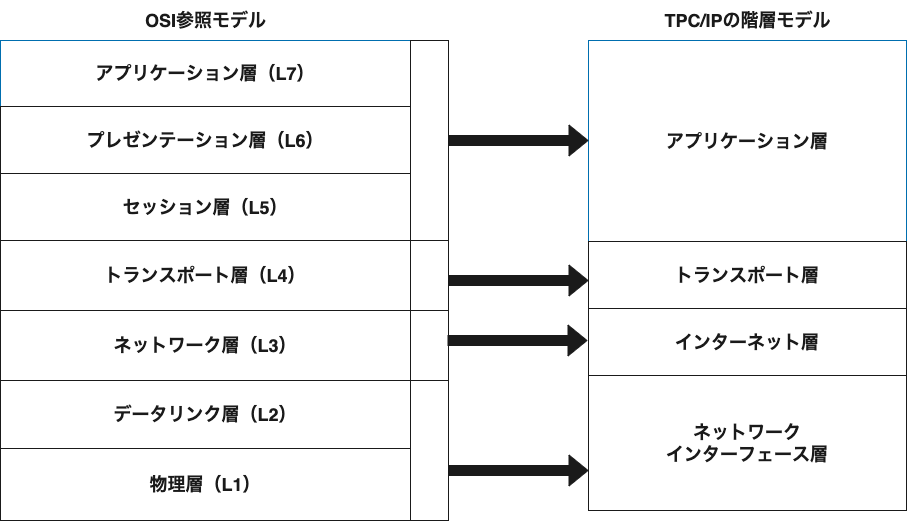

The diagram above was exported from draw.io. Its source (the exported page's mxGraphModel, read from the mxfile embedded in the PNG):
<mxGraphModel dx="361" dy="514" grid="1" gridSize="10" guides="1" tooltips="1" connect="1" arrows="1" fold="1" page="1" pageScale="1" pageWidth="827" pageHeight="1169" background="#ffffff" math="0" shadow="0">
  <root>
    <mxCell id="0" />
    <mxCell id="1" parent="0" />
    <mxCell id="276" value="" style="childLayout=tableLayout;recursiveResize=0;shadow=0;fillColor=none;strokeColor=#1A1A1A;fontColor=#1A1A1A;fontStyle=1" parent="1" vertex="1">
      <mxGeometry x="234" y="360" width="410" height="480.00000000000045" as="geometry" />
    </mxCell>
    <mxCell id="277" style="shape=tableRow;horizontal=0;startSize=0;swimlaneHead=0;swimlaneBody=0;top=0;left=0;bottom=0;right=0;dropTarget=0;collapsible=0;recursiveResize=0;expand=0;fontStyle=1;fillColor=none;strokeColor=#006EAF;fontColor=#ffffff;" parent="276" vertex="1">
      <mxGeometry width="410" height="66" as="geometry" />
    </mxCell>
    <mxCell id="278" value="&lt;span style=&quot;font-size: 18px;&quot;&gt;アプリケーション層（L7）&lt;/span&gt;" style="connectable=0;recursiveResize=0;strokeColor=inherit;fillColor=none;align=center;whiteSpace=wrap;html=1;fontColor=#1A1A1A;fontStyle=1" parent="277" vertex="1">
      <mxGeometry width="410" height="66" as="geometry">
        <mxRectangle width="410" height="66" as="alternateBounds" />
      </mxGeometry>
    </mxCell>
    <mxCell id="279" value="" style="shape=tableRow;horizontal=0;startSize=0;swimlaneHead=0;swimlaneBody=0;top=0;left=0;bottom=0;right=0;dropTarget=0;collapsible=0;recursiveResize=0;expand=0;fontStyle=1;fillColor=none;strokeColor=inherit;fontColor=#1A1A1A;" parent="276" vertex="1">
      <mxGeometry y="66" width="410" height="67" as="geometry" />
    </mxCell>
    <mxCell id="280" value="&lt;span style=&quot;font-size: 18px;&quot;&gt;プレゼンテーション層（L6）&lt;/span&gt;" style="connectable=0;recursiveResize=0;strokeColor=inherit;fillColor=none;align=center;whiteSpace=wrap;html=1;fontColor=#1A1A1A;fontStyle=1" parent="279" vertex="1">
      <mxGeometry width="410" height="67" as="geometry">
        <mxRectangle width="410" height="67" as="alternateBounds" />
      </mxGeometry>
    </mxCell>
    <mxCell id="281" style="shape=tableRow;horizontal=0;startSize=0;swimlaneHead=0;swimlaneBody=0;top=0;left=0;bottom=0;right=0;dropTarget=0;collapsible=0;recursiveResize=0;expand=0;fontStyle=1;fillColor=none;strokeColor=inherit;fontColor=#1A1A1A;" parent="276" vertex="1">
      <mxGeometry y="133" width="410" height="67" as="geometry" />
    </mxCell>
    <mxCell id="282" value="&lt;span style=&quot;font-size: 18px;&quot;&gt;セッション層（L5）&lt;/span&gt;" style="connectable=0;recursiveResize=0;strokeColor=inherit;fillColor=none;align=center;whiteSpace=wrap;html=1;fontColor=#1A1A1A;fontStyle=1" parent="281" vertex="1">
      <mxGeometry width="410" height="67" as="geometry">
        <mxRectangle width="410" height="67" as="alternateBounds" />
      </mxGeometry>
    </mxCell>
    <mxCell id="283" style="shape=tableRow;horizontal=0;startSize=0;swimlaneHead=0;swimlaneBody=0;top=0;left=0;bottom=0;right=0;dropTarget=0;collapsible=0;recursiveResize=0;expand=0;fontStyle=1;fillColor=none;strokeColor=inherit;fontColor=#1A1A1A;" parent="276" vertex="1">
      <mxGeometry y="200" width="410" height="70" as="geometry" />
    </mxCell>
    <mxCell id="284" value="&lt;span style=&quot;font-size: 18px;&quot;&gt;トランスポート層（L4）&lt;/span&gt;" style="connectable=0;recursiveResize=0;strokeColor=inherit;fillColor=none;align=center;whiteSpace=wrap;html=1;fontColor=#1A1A1A;fontStyle=1" parent="283" vertex="1">
      <mxGeometry width="410" height="70" as="geometry">
        <mxRectangle width="410" height="70" as="alternateBounds" />
      </mxGeometry>
    </mxCell>
    <mxCell id="285" style="shape=tableRow;horizontal=0;startSize=0;swimlaneHead=0;swimlaneBody=0;top=0;left=0;bottom=0;right=0;dropTarget=0;collapsible=0;recursiveResize=0;expand=0;fontStyle=1;fillColor=none;strokeColor=inherit;fontColor=#1A1A1A;" parent="276" vertex="1">
      <mxGeometry y="270" width="410" height="70" as="geometry" />
    </mxCell>
    <mxCell id="286" value="&lt;span style=&quot;font-size: 18px;&quot;&gt;ネットワーク層（L3）&lt;/span&gt;" style="connectable=0;recursiveResize=0;strokeColor=inherit;fillColor=none;align=center;whiteSpace=wrap;html=1;fontColor=#1A1A1A;fontStyle=1" parent="285" vertex="1">
      <mxGeometry width="410" height="70" as="geometry">
        <mxRectangle width="410" height="70" as="alternateBounds" />
      </mxGeometry>
    </mxCell>
    <mxCell id="287" style="shape=tableRow;horizontal=0;startSize=0;swimlaneHead=0;swimlaneBody=0;top=0;left=0;bottom=0;right=0;dropTarget=0;collapsible=0;recursiveResize=0;expand=0;fontStyle=1;fillColor=none;strokeColor=inherit;fontColor=#1A1A1A;" parent="276" vertex="1">
      <mxGeometry y="340" width="410" height="68" as="geometry" />
    </mxCell>
    <mxCell id="288" value="&lt;span style=&quot;font-size: 18px;&quot;&gt;データリンク層（L2）&lt;/span&gt;" style="connectable=0;recursiveResize=0;strokeColor=inherit;fillColor=none;align=center;whiteSpace=wrap;html=1;fontColor=#1A1A1A;fontStyle=1" parent="287" vertex="1">
      <mxGeometry width="410" height="68" as="geometry">
        <mxRectangle width="410" height="68" as="alternateBounds" />
      </mxGeometry>
    </mxCell>
    <mxCell id="289" style="shape=tableRow;horizontal=0;startSize=0;swimlaneHead=0;swimlaneBody=0;top=0;left=0;bottom=0;right=0;dropTarget=0;collapsible=0;recursiveResize=0;expand=0;fontStyle=1;fillColor=none;strokeColor=inherit;fontColor=#1A1A1A;" parent="276" vertex="1">
      <mxGeometry y="408" width="410" height="72" as="geometry" />
    </mxCell>
    <mxCell id="290" value="&lt;span style=&quot;font-size: 18px;&quot;&gt;物理層（L1）&lt;/span&gt;" style="connectable=0;recursiveResize=0;strokeColor=inherit;fillColor=none;align=center;whiteSpace=wrap;html=1;fontColor=#1A1A1A;fontStyle=1" parent="289" vertex="1">
      <mxGeometry width="410" height="72" as="geometry">
        <mxRectangle width="410" height="72" as="alternateBounds" />
      </mxGeometry>
    </mxCell>
    <mxCell id="291" value="" style="childLayout=tableLayout;recursiveResize=0;shadow=0;fillColor=none;strokeColor=#1A1A1A;fontColor=#1A1A1A;fontStyle=1" parent="1" vertex="1">
      <mxGeometry x="822" y="360" width="318" height="470" as="geometry" />
    </mxCell>
    <mxCell id="292" style="shape=tableRow;horizontal=0;startSize=0;swimlaneHead=0;swimlaneBody=0;top=0;left=0;bottom=0;right=0;dropTarget=0;collapsible=0;recursiveResize=0;expand=0;fontStyle=1;fillColor=none;strokeColor=#006EAF;fontColor=#ffffff;" parent="291" vertex="1">
      <mxGeometry width="318" height="66" as="geometry" />
    </mxCell>
    <mxCell id="293" value="&lt;span style=&quot;font-size: 18px;&quot;&gt;アプリケーション層&lt;/span&gt;" style="connectable=0;recursiveResize=0;strokeColor=inherit;fillColor=none;align=center;whiteSpace=wrap;html=1;fontColor=#1A1A1A;fontStyle=1;rowspan=3;colspan=1;" parent="292" vertex="1">
      <mxGeometry width="318" height="201" as="geometry">
        <mxRectangle width="318" height="66" as="alternateBounds" />
      </mxGeometry>
    </mxCell>
    <mxCell id="294" value="" style="shape=tableRow;horizontal=0;startSize=0;swimlaneHead=0;swimlaneBody=0;top=0;left=0;bottom=0;right=0;dropTarget=0;collapsible=0;recursiveResize=0;expand=0;fontStyle=1;fillColor=none;strokeColor=inherit;fontColor=#1A1A1A;" parent="291" vertex="1">
      <mxGeometry y="66" width="318" height="67" as="geometry" />
    </mxCell>
    <mxCell id="296" style="shape=tableRow;horizontal=0;startSize=0;swimlaneHead=0;swimlaneBody=0;top=0;left=0;bottom=0;right=0;dropTarget=0;collapsible=0;recursiveResize=0;expand=0;fontStyle=1;fillColor=none;strokeColor=inherit;fontColor=#1A1A1A;" parent="291" vertex="1">
      <mxGeometry y="133" width="318" height="68" as="geometry" />
    </mxCell>
    <mxCell id="298" style="shape=tableRow;horizontal=0;startSize=0;swimlaneHead=0;swimlaneBody=0;top=0;left=0;bottom=0;right=0;dropTarget=0;collapsible=0;recursiveResize=0;expand=0;fontStyle=1;fillColor=none;strokeColor=inherit;fontColor=#1A1A1A;" parent="291" vertex="1">
      <mxGeometry y="201" width="318" height="67" as="geometry" />
    </mxCell>
    <mxCell id="299" value="&lt;span style=&quot;font-size: 18px;&quot;&gt;トランスポート層&lt;/span&gt;" style="connectable=0;recursiveResize=0;strokeColor=inherit;fillColor=none;align=center;whiteSpace=wrap;html=1;fontColor=#1A1A1A;fontStyle=1" parent="298" vertex="1">
      <mxGeometry width="318" height="67" as="geometry">
        <mxRectangle width="318" height="67" as="alternateBounds" />
      </mxGeometry>
    </mxCell>
    <mxCell id="300" style="shape=tableRow;horizontal=0;startSize=0;swimlaneHead=0;swimlaneBody=0;top=0;left=0;bottom=0;right=0;dropTarget=0;collapsible=0;recursiveResize=0;expand=0;fontStyle=1;fillColor=none;strokeColor=inherit;fontColor=#1A1A1A;" parent="291" vertex="1">
      <mxGeometry y="268" width="318" height="67" as="geometry" />
    </mxCell>
    <mxCell id="301" value="&lt;span style=&quot;font-size: 18px;&quot;&gt;インターネット層&lt;/span&gt;" style="connectable=0;recursiveResize=0;strokeColor=inherit;fillColor=none;align=center;whiteSpace=wrap;html=1;fontColor=#1A1A1A;fontStyle=1" parent="300" vertex="1">
      <mxGeometry width="318" height="67" as="geometry">
        <mxRectangle width="318" height="67" as="alternateBounds" />
      </mxGeometry>
    </mxCell>
    <mxCell id="302" style="shape=tableRow;horizontal=0;startSize=0;swimlaneHead=0;swimlaneBody=0;top=0;left=0;bottom=0;right=0;dropTarget=0;collapsible=0;recursiveResize=0;expand=0;fontStyle=1;fillColor=none;strokeColor=inherit;fontColor=#1A1A1A;" parent="291" vertex="1">
      <mxGeometry y="335" width="318" height="68" as="geometry" />
    </mxCell>
    <mxCell id="303" value="&lt;span style=&quot;font-size: 18px;&quot;&gt;ネットワーク&lt;br&gt;インターフェース層&lt;br&gt;&lt;/span&gt;" style="connectable=0;recursiveResize=0;strokeColor=inherit;fillColor=none;align=center;whiteSpace=wrap;html=1;fontColor=#1A1A1A;fontStyle=1;rowspan=2;colspan=1;" parent="302" vertex="1">
      <mxGeometry width="318" height="135" as="geometry">
        <mxRectangle width="318" height="68" as="alternateBounds" />
      </mxGeometry>
    </mxCell>
    <mxCell id="304" style="shape=tableRow;horizontal=0;startSize=0;swimlaneHead=0;swimlaneBody=0;top=0;left=0;bottom=0;right=0;dropTarget=0;collapsible=0;recursiveResize=0;expand=0;fontStyle=1;fillColor=none;strokeColor=inherit;fontColor=#1A1A1A;" parent="291" vertex="1">
      <mxGeometry y="403" width="318" height="67" as="geometry" />
    </mxCell>
    <mxCell id="306" value="" style="shape=flexArrow;endArrow=classic;html=1;strokeColor=#1A1A1A;fillColor=#1A1A1A;" parent="1" edge="1">
      <mxGeometry width="50" height="50" relative="1" as="geometry">
        <mxPoint x="682" y="460" as="sourcePoint" />
        <mxPoint x="822" y="460" as="targetPoint" />
      </mxGeometry>
    </mxCell>
    <mxCell id="307" value="" style="shape=flexArrow;endArrow=classic;html=1;strokeColor=#1A1A1A;fillColor=#1A1A1A;" parent="1" edge="1">
      <mxGeometry width="50" height="50" relative="1" as="geometry">
        <mxPoint x="681" y="660" as="sourcePoint" />
        <mxPoint x="821" y="660" as="targetPoint" />
      </mxGeometry>
    </mxCell>
    <mxCell id="308" value="" style="shape=flexArrow;endArrow=classic;html=1;strokeColor=#1A1A1A;fillColor=#1A1A1A;" parent="1" edge="1">
      <mxGeometry width="50" height="50" relative="1" as="geometry">
        <mxPoint x="682" y="600" as="sourcePoint" />
        <mxPoint x="822" y="600" as="targetPoint" />
      </mxGeometry>
    </mxCell>
    <mxCell id="309" value="" style="shape=flexArrow;endArrow=classic;html=1;strokeColor=#1A1A1A;fillColor=#1A1A1A;" parent="1" edge="1">
      <mxGeometry width="50" height="50" relative="1" as="geometry">
        <mxPoint x="682" y="790" as="sourcePoint" />
        <mxPoint x="822" y="790" as="targetPoint" />
      </mxGeometry>
    </mxCell>
    <mxCell id="310" value="" style="rounded=0;whiteSpace=wrap;html=1;fillColor=none;strokeColor=#1A1A1A;" parent="1" vertex="1">
      <mxGeometry x="644" y="360" width="38" height="200" as="geometry" />
    </mxCell>
    <mxCell id="311" value="" style="rounded=0;whiteSpace=wrap;html=1;fillColor=none;strokeColor=#1A1A1A;" parent="1" vertex="1">
      <mxGeometry x="644" y="700" width="38" height="140" as="geometry" />
    </mxCell>
    <mxCell id="312" value="" style="rounded=0;whiteSpace=wrap;html=1;fillColor=none;strokeColor=#1A1A1A;" parent="1" vertex="1">
      <mxGeometry x="644" y="560" width="38" height="70" as="geometry" />
    </mxCell>
    <mxCell id="313" value="" style="rounded=0;whiteSpace=wrap;html=1;fillColor=none;strokeColor=#1A1A1A;" parent="1" vertex="1">
      <mxGeometry x="644" y="630" width="38" height="70" as="geometry" />
    </mxCell>
    <mxCell id="314" value="&lt;span style=&quot;color: rgb(26, 26, 26); font-size: 18px; font-weight: 700;&quot;&gt;OSI参照モデル&lt;/span&gt;" style="text;html=1;align=center;verticalAlign=middle;resizable=0;points=[];autosize=1;strokeColor=none;fillColor=none;" parent="1" vertex="1">
      <mxGeometry x="369" y="320" width="140" height="40" as="geometry" />
    </mxCell>
    <mxCell id="315" value="&lt;span style=&quot;color: rgb(26, 26, 26); font-size: 18px; font-weight: 700;&quot;&gt;TPC/IPの階層モデル&lt;/span&gt;" style="text;html=1;align=center;verticalAlign=middle;resizable=0;points=[];autosize=1;strokeColor=none;fillColor=none;" parent="1" vertex="1">
      <mxGeometry x="886" y="320" width="190" height="40" as="geometry" />
    </mxCell>
  </root>
</mxGraphModel>